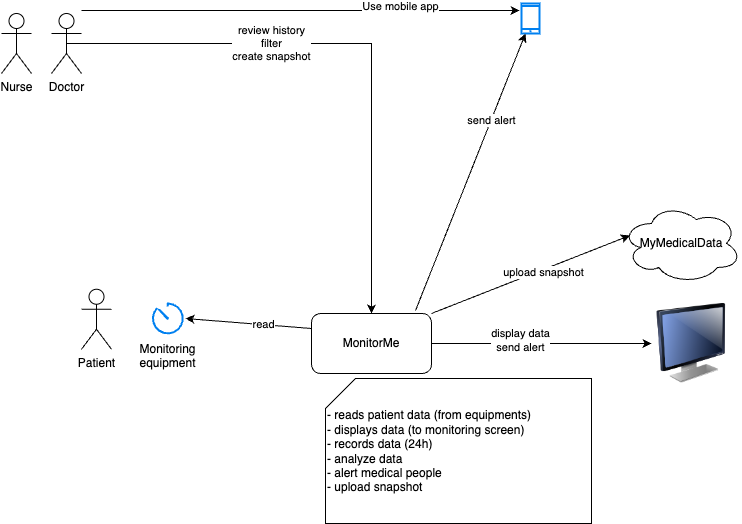

The diagram above was exported from draw.io. Its source (the exported page's mxGraphModel, read from the mxfile embedded in the PNG):
<mxGraphModel dx="1434" dy="761" grid="1" gridSize="10" guides="1" tooltips="1" connect="1" arrows="1" fold="1" page="1" pageScale="1" pageWidth="827" pageHeight="1169" math="0" shadow="0">
  <root>
    <mxCell id="0" />
    <mxCell id="1" parent="0" />
    <mxCell id="aEl5q-_piceGasJIJKw_-14" style="edgeStyle=orthogonalEdgeStyle;rounded=0;orthogonalLoop=1;jettySize=auto;html=1;exitX=0.5;exitY=0.5;exitDx=0;exitDy=0;exitPerimeter=0;" edge="1" parent="1" source="aEl5q-_piceGasJIJKw_-1" target="aEl5q-_piceGasJIJKw_-13">
      <mxGeometry relative="1" as="geometry" />
    </mxCell>
    <mxCell id="aEl5q-_piceGasJIJKw_-15" value="review history&lt;br&gt;filter&lt;br&gt;create snapshot" style="edgeLabel;html=1;align=center;verticalAlign=middle;resizable=0;points=[];" vertex="1" connectable="0" parent="aEl5q-_piceGasJIJKw_-14">
      <mxGeometry x="-0.2901" y="1" relative="1" as="geometry">
        <mxPoint as="offset" />
      </mxGeometry>
    </mxCell>
    <mxCell id="aEl5q-_piceGasJIJKw_-1" value="Doctor" style="shape=umlActor;verticalLabelPosition=bottom;verticalAlign=top;html=1;outlineConnect=0;" vertex="1" parent="1">
      <mxGeometry x="100" y="120" width="30" height="60" as="geometry" />
    </mxCell>
    <mxCell id="aEl5q-_piceGasJIJKw_-7" value="Nurse" style="shape=umlActor;verticalLabelPosition=bottom;verticalAlign=top;html=1;outlineConnect=0;" vertex="1" parent="1">
      <mxGeometry x="50" y="120" width="30" height="60" as="geometry" />
    </mxCell>
    <mxCell id="aEl5q-_piceGasJIJKw_-10" value="Patient" style="shape=umlActor;verticalLabelPosition=bottom;verticalAlign=top;html=1;outlineConnect=0;" vertex="1" parent="1">
      <mxGeometry x="130" y="395.75" width="30" height="60" as="geometry" />
    </mxCell>
    <mxCell id="aEl5q-_piceGasJIJKw_-11" value="Monitoring &lt;br&gt;equipment" style="html=1;verticalLabelPosition=bottom;align=center;labelBackgroundColor=#ffffff;verticalAlign=top;strokeWidth=2;strokeColor=#0080F0;shadow=0;dashed=0;shape=mxgraph.ios7.icons.gauge;" vertex="1" parent="1">
      <mxGeometry x="200" y="410" width="32.4" height="31.5" as="geometry" />
    </mxCell>
    <mxCell id="aEl5q-_piceGasJIJKw_-12" value="- reads patient data (from equipments)&lt;br&gt;- displays data (to monitoring screen)&lt;br&gt;- records data (24h)&lt;br&gt;- analyze data&lt;br&gt;- alert medical people&lt;br&gt;- upload snapshot" style="shape=card;whiteSpace=wrap;html=1;align=left;" vertex="1" parent="1">
      <mxGeometry x="374" y="485" width="266" height="145" as="geometry" />
    </mxCell>
    <mxCell id="aEl5q-_piceGasJIJKw_-13" value="MonitorMe" style="rounded=1;whiteSpace=wrap;html=1;" vertex="1" parent="1">
      <mxGeometry x="360" y="420" width="120" height="60" as="geometry" />
    </mxCell>
    <mxCell id="aEl5q-_piceGasJIJKw_-16" value="" style="html=1;verticalLabelPosition=bottom;align=center;labelBackgroundColor=#ffffff;verticalAlign=top;strokeWidth=2;strokeColor=#0080F0;shadow=0;dashed=0;shape=mxgraph.ios7.icons.smartphone;" vertex="1" parent="1">
      <mxGeometry x="570" y="110" width="18" height="30" as="geometry" />
    </mxCell>
    <mxCell id="aEl5q-_piceGasJIJKw_-17" value="" style="endArrow=classic;html=1;rounded=0;entryX=-0.111;entryY=0.233;entryDx=0;entryDy=0;entryPerimeter=0;" edge="1" parent="1" target="aEl5q-_piceGasJIJKw_-16">
      <mxGeometry width="50" height="50" relative="1" as="geometry">
        <mxPoint x="130" y="117" as="sourcePoint" />
        <mxPoint x="440" y="370" as="targetPoint" />
      </mxGeometry>
    </mxCell>
    <mxCell id="aEl5q-_piceGasJIJKw_-18" value="Use mobile app" style="edgeLabel;html=1;align=center;verticalAlign=middle;resizable=0;points=[];" vertex="1" connectable="0" parent="aEl5q-_piceGasJIJKw_-17">
      <mxGeometry x="0.4566" y="4" relative="1" as="geometry">
        <mxPoint as="offset" />
      </mxGeometry>
    </mxCell>
    <mxCell id="aEl5q-_piceGasJIJKw_-19" value="" style="endArrow=classic;html=1;rounded=0;entryX=0.222;entryY=1;entryDx=0;entryDy=0;entryPerimeter=0;exitX=0.867;exitY=-0.05;exitDx=0;exitDy=0;exitPerimeter=0;" edge="1" parent="1" source="aEl5q-_piceGasJIJKw_-13" target="aEl5q-_piceGasJIJKw_-16">
      <mxGeometry width="50" height="50" relative="1" as="geometry">
        <mxPoint x="390" y="420" as="sourcePoint" />
        <mxPoint x="440" y="370" as="targetPoint" />
      </mxGeometry>
    </mxCell>
    <mxCell id="aEl5q-_piceGasJIJKw_-20" value="send alert" style="edgeLabel;html=1;align=center;verticalAlign=middle;resizable=0;points=[];" vertex="1" connectable="0" parent="aEl5q-_piceGasJIJKw_-19">
      <mxGeometry x="0.3732" y="-1" relative="1" as="geometry">
        <mxPoint x="-1" as="offset" />
      </mxGeometry>
    </mxCell>
    <mxCell id="aEl5q-_piceGasJIJKw_-21" value="" style="image;html=1;image=img/lib/clip_art/computers/Monitor_128x128.png" vertex="1" parent="1">
      <mxGeometry x="700" y="410" width="80" height="80" as="geometry" />
    </mxCell>
    <mxCell id="aEl5q-_piceGasJIJKw_-22" value="" style="endArrow=classic;html=1;rounded=0;entryX=0;entryY=0.5;entryDx=0;entryDy=0;exitX=1;exitY=0.5;exitDx=0;exitDy=0;" edge="1" parent="1" source="aEl5q-_piceGasJIJKw_-13" target="aEl5q-_piceGasJIJKw_-21">
      <mxGeometry width="50" height="50" relative="1" as="geometry">
        <mxPoint x="390" y="420" as="sourcePoint" />
        <mxPoint x="440" y="370" as="targetPoint" />
      </mxGeometry>
    </mxCell>
    <mxCell id="aEl5q-_piceGasJIJKw_-23" value="display data&lt;br&gt;send alert" style="edgeLabel;html=1;align=center;verticalAlign=middle;resizable=0;points=[];" vertex="1" connectable="0" parent="aEl5q-_piceGasJIJKw_-22">
      <mxGeometry x="-0.2" y="4" relative="1" as="geometry">
        <mxPoint as="offset" />
      </mxGeometry>
    </mxCell>
    <mxCell id="aEl5q-_piceGasJIJKw_-24" value="" style="endArrow=classic;html=1;rounded=0;exitX=0;exitY=0.25;exitDx=0;exitDy=0;entryX=1.049;entryY=0.476;entryDx=0;entryDy=0;entryPerimeter=0;" edge="1" parent="1" source="aEl5q-_piceGasJIJKw_-13" target="aEl5q-_piceGasJIJKw_-11">
      <mxGeometry width="50" height="50" relative="1" as="geometry">
        <mxPoint x="390" y="420" as="sourcePoint" />
        <mxPoint x="280" y="440" as="targetPoint" />
      </mxGeometry>
    </mxCell>
    <mxCell id="aEl5q-_piceGasJIJKw_-25" value="read" style="edgeLabel;html=1;align=center;verticalAlign=middle;resizable=0;points=[];" vertex="1" connectable="0" parent="aEl5q-_piceGasJIJKw_-24">
      <mxGeometry x="-0.2265" y="-1" relative="1" as="geometry">
        <mxPoint as="offset" />
      </mxGeometry>
    </mxCell>
    <mxCell id="aEl5q-_piceGasJIJKw_-28" value="MyMedicalData" style="ellipse;shape=cloud;whiteSpace=wrap;html=1;" vertex="1" parent="1">
      <mxGeometry x="670" y="310" width="120" height="80" as="geometry" />
    </mxCell>
    <mxCell id="aEl5q-_piceGasJIJKw_-30" value="" style="endArrow=classic;html=1;rounded=0;entryX=0.07;entryY=0.4;entryDx=0;entryDy=0;entryPerimeter=0;exitX=1;exitY=0;exitDx=0;exitDy=0;" edge="1" parent="1" source="aEl5q-_piceGasJIJKw_-13" target="aEl5q-_piceGasJIJKw_-28">
      <mxGeometry width="50" height="50" relative="1" as="geometry">
        <mxPoint x="390" y="420" as="sourcePoint" />
        <mxPoint x="440" y="370" as="targetPoint" />
      </mxGeometry>
    </mxCell>
    <mxCell id="aEl5q-_piceGasJIJKw_-31" value="upload snapshot" style="edgeLabel;html=1;align=center;verticalAlign=middle;resizable=0;points=[];" vertex="1" connectable="0" parent="aEl5q-_piceGasJIJKw_-30">
      <mxGeometry x="0.1133" y="-2" relative="1" as="geometry">
        <mxPoint as="offset" />
      </mxGeometry>
    </mxCell>
  </root>
</mxGraphModel>